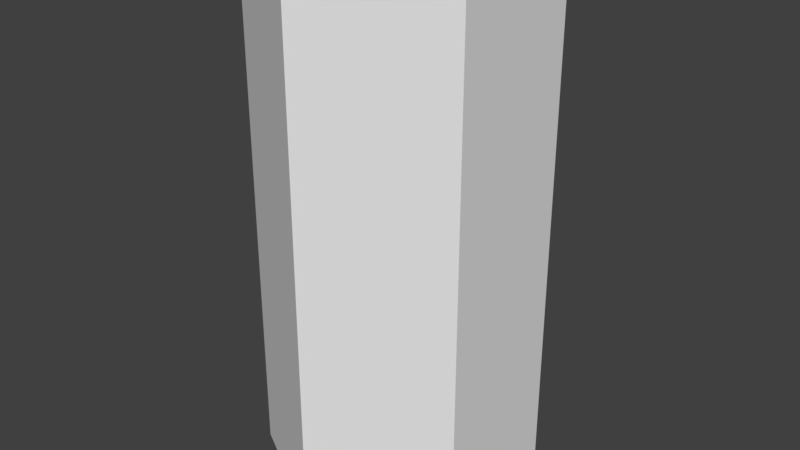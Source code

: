 # Source: Hexatubes.blend  (saved by Blender 2.78.0; exported with 4.5.12 LTS)
import bpy
from mathutils import Matrix  # noqa: F401  (used for matrix-valued properties, if any)

bpy.ops.wm.read_factory_settings(use_empty=True)
scene = bpy.context.scene
scene.name = 'Scene'

# ---- collections
col_collection_1 = bpy.data.collections.new('Collection 1'); scene.collection.children.link(col_collection_1)

# ---- world
world_world = bpy.data.worlds.new('World'); scene.world = world_world
world_world.color = (0.05088, 0.05088, 0.05088)
world_world.use_sun_shadow = False
world_world.sun_shadow_jitter_overblur = 0.0
world_world.cycles.sampling_method = 'MANUAL'

# ---- meshes
me_circle_003 = bpy.data.meshes.new('Circle.003')
me_circle_003.from_pydata([(0.0, 8.0, 0.0), (-6.928, 4.0, 0.0), (-6.928, -4.0, 0.0), (6.994e-07, -8.0, 0.0), (6.928, -4.0, 0.0), (6.928, 4.0, 0.0), (3.179e-08, 6.4, 2.0), (-5.543, 3.2, 2.0), (-5.543, -3.2, 2.0), (5.913e-07, -6.4, 2.0), (5.543, -3.2, 2.0), (5.543, 3.2, 2.0), (-6.928, 4.0, 30.0), (0.0, 8.0, 30.0), (-6.928, -4.0, 30.0), (6.994e-07, -8.0, 30.0), (6.928, -4.0, 30.0), (6.928, 4.0, 30.0), (-5.543, 3.2, 30.0), (3.179e-08, 6.4, 30.0), (-5.543, -3.2, 30.0), (5.913e-07, -6.4, 30.0), (5.543, -3.2, 30.0), (5.543, 3.2, 30.0)], [], [(5, 4, 16, 17), (7, 8, 20, 18), (1, 0, 13, 12), (10, 11, 23, 22), (4, 3, 15, 16), (6, 7, 18, 19), (7, 6, 11, 10, 9, 8), (13, 17, 23, 19), (16, 15, 21, 22), (14, 12, 18, 20), (17, 16, 22, 23), (15, 14, 20, 21), (12, 13, 19, 18), (11, 6, 19, 23), (2, 1, 12, 14), (8, 9, 21, 20), (0, 5, 17, 13), (3, 2, 14, 15), (9, 10, 22, 21), (1, 2, 3, 4, 5, 0)])
me_circle_003.use_remesh_preserve_volume = False
me_circle_003.use_remesh_preserve_attributes = False
me_circle_003.use_mirror_vertex_groups = False
me_circle_003.update()

# ---- objects
ob_circle = bpy.data.objects.new('Circle', me_circle_003)

# ---- transforms, parenting, visibility, modifiers, constraints
ob_circle.location = (0.0, 0.0, 0.0)
ob_circle.lineart.crease_threshold = 0.0

# ---- collection membership
col_collection_1.objects.link(ob_circle)

# ---- scene / render settings (as saved in the file)
scene.frame_start = 1; scene.frame_end = 250; scene.frame_set(1)
scene.render.engine = 'BLENDER_EEVEE_NEXT'
scene.render.resolution_percentage = 50
scene.render.dither_intensity = 0.0
scene.cycles.use_denoising = False
scene.cycles.samples = 128
scene.cycles.sampling_pattern = 'TABULATED_SOBOL'
scene.cycles.light_sampling_threshold = 0.0
scene.cycles.use_adaptive_sampling = False
scene.cycles.use_light_tree = False
scene.cycles.blur_glossy = 0.0
scene.cycles.sample_clamp_indirect = 0.0
scene.view_settings.view_transform = 'Standard'
bpy.context.view_layer.update()

# ---- added for rendering (the .blend has no active camera and no usable light): camera, sun
cam_auto = bpy.data.cameras.new('AutoCamera')
cam_auto.lens = 50.0
cam_auto.sensor_width = 36.0
cam_auto.clip_end = 1000.0
ob_auto_camera = bpy.data.objects.new('AutoCamera', cam_auto)
scene.collection.objects.link(ob_auto_camera)
ob_auto_camera.location = (33.9697, -40.7637, 42.1758)
ob_auto_camera.rotation_euler = (1.09748, -7.21219e-08, 0.694738)
scene.camera = ob_auto_camera
light_auto_sun = bpy.data.lights.new('AutoSun', 'SUN')
light_auto_sun.energy = 3.0
light_auto_sun.angle = 0.0523599
ob_auto_sun = bpy.data.objects.new('AutoSun', light_auto_sun)
scene.collection.objects.link(ob_auto_sun)
ob_auto_sun.rotation_euler = (0.872665, 0.174533, 0.523599)
bpy.context.view_layer.update()
